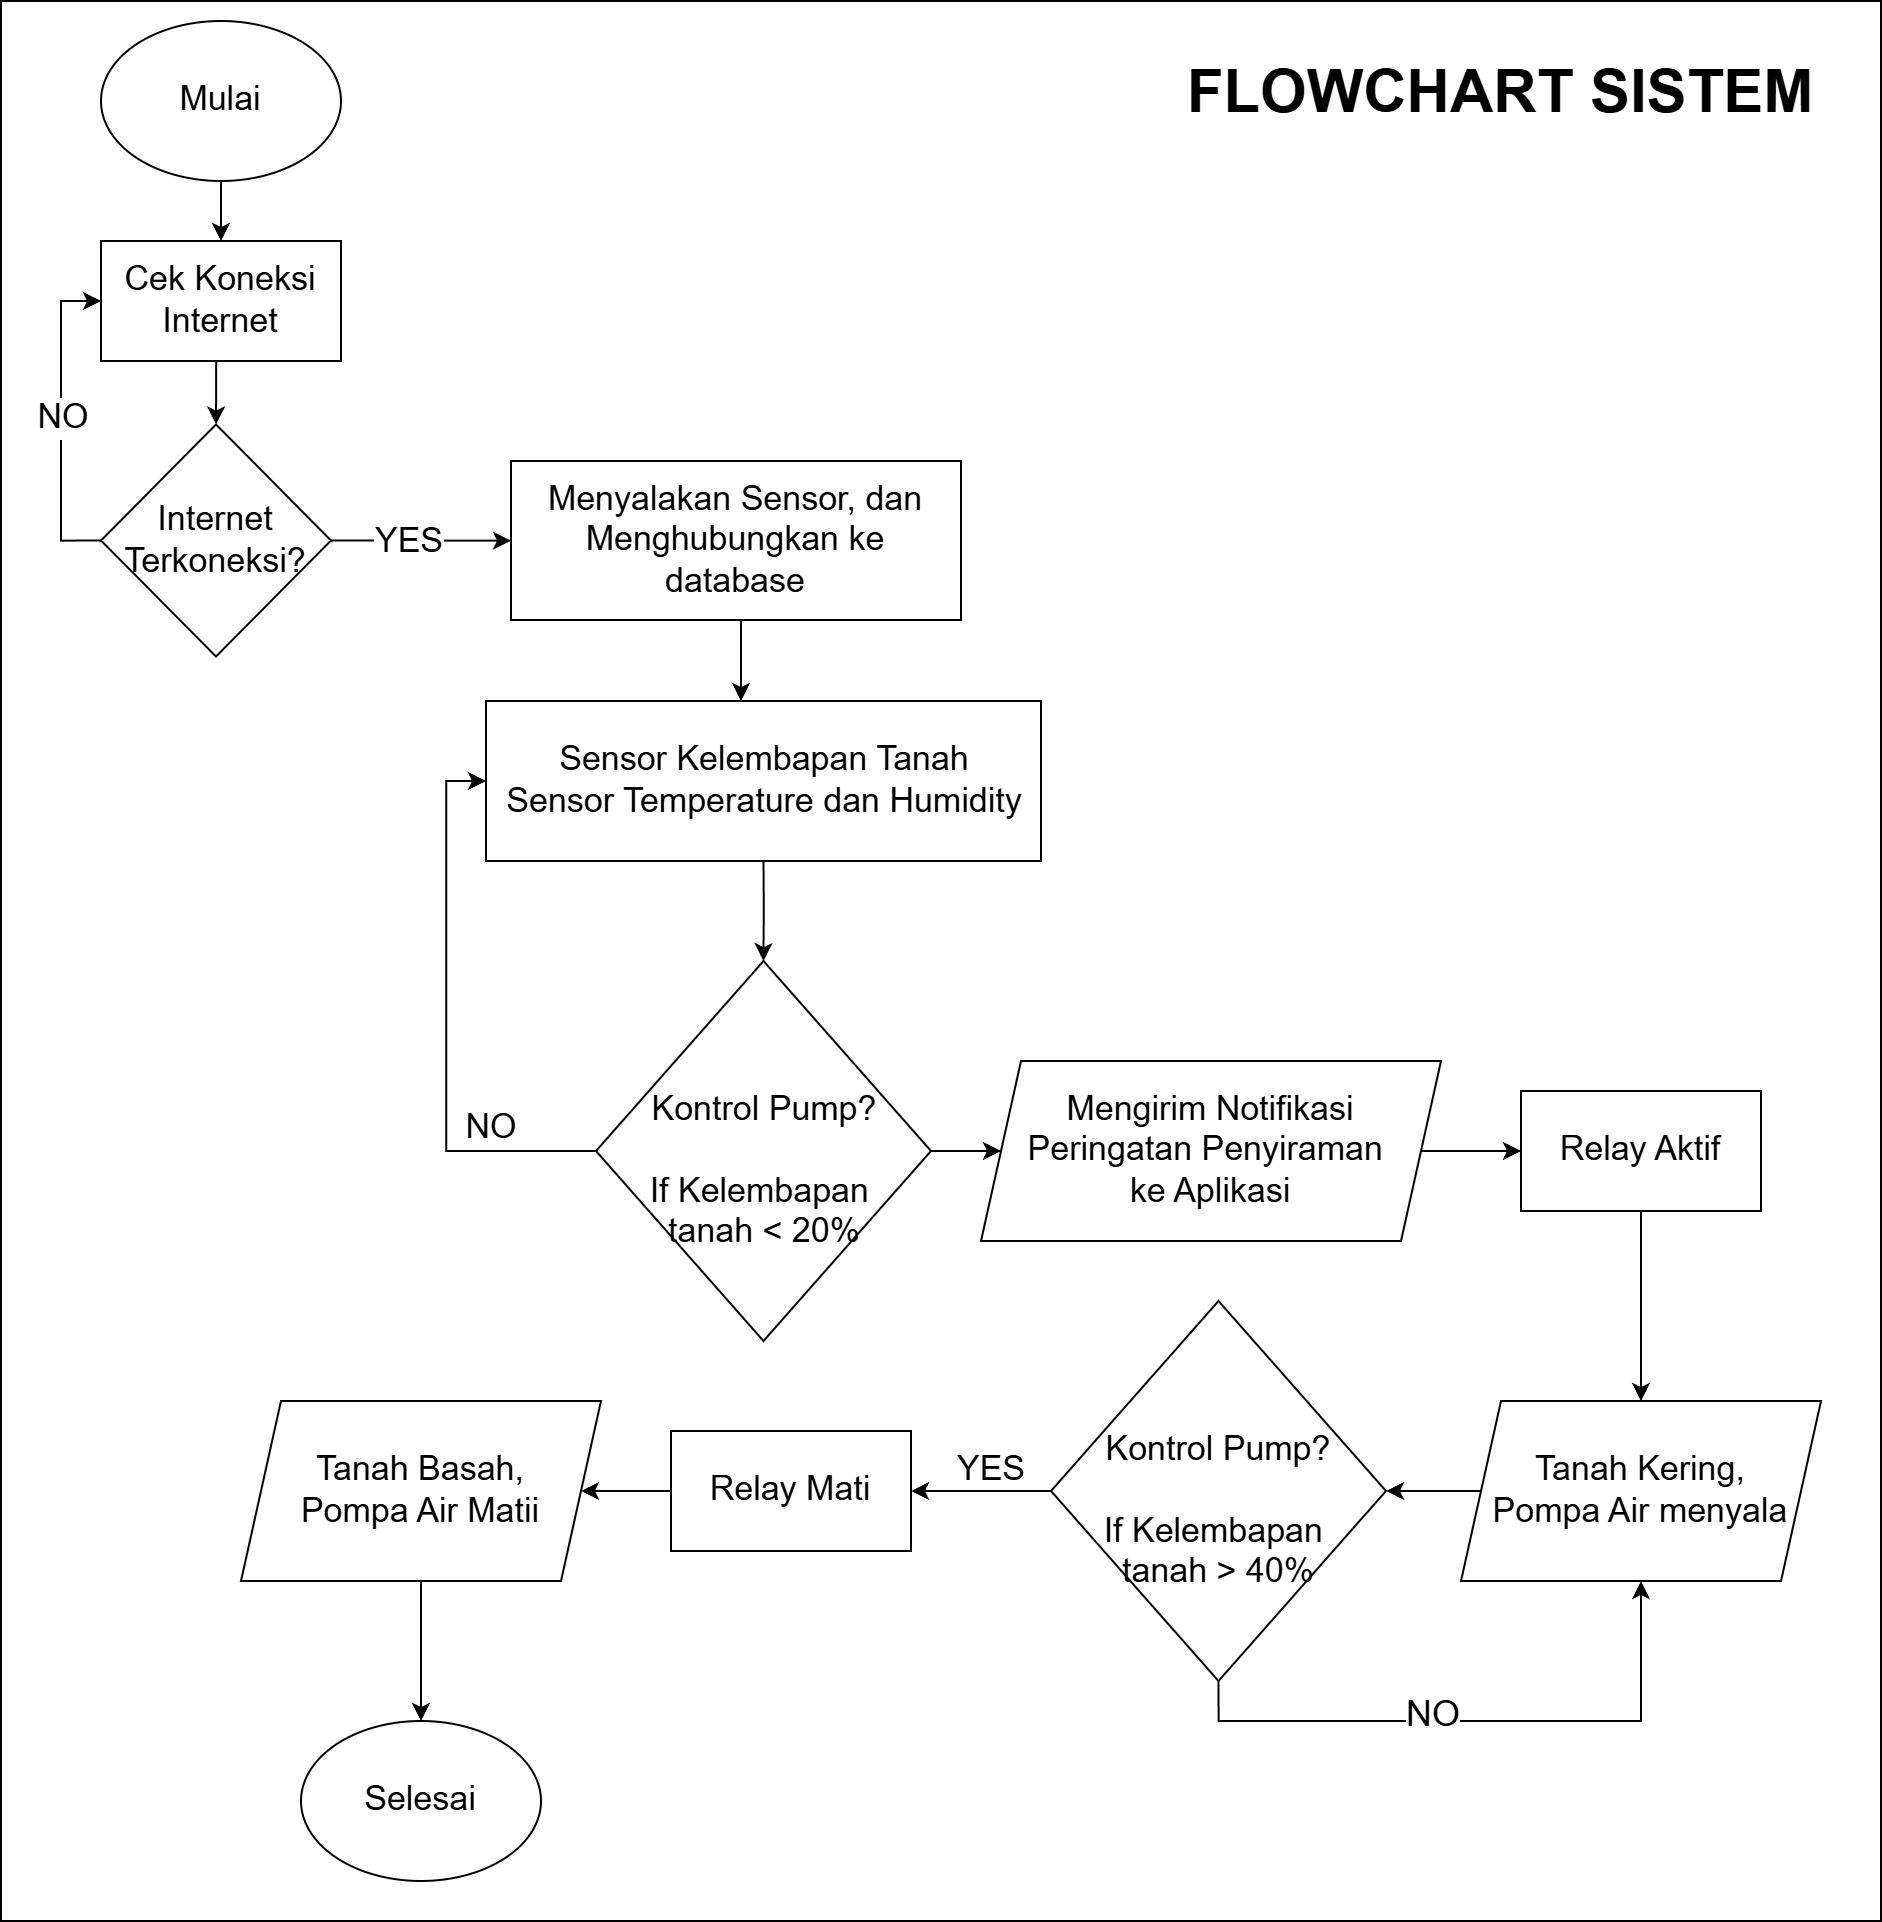

The diagram above was exported from draw.io. Its source (the exported page's mxGraphModel, read from the mxfile embedded in the PNG):
<mxGraphModel dx="2228" dy="1160" grid="1" gridSize="10" guides="1" tooltips="1" connect="1" arrows="1" fold="1" page="1" pageScale="1" pageWidth="1169" pageHeight="827" math="0" shadow="0">
  <root>
    <mxCell id="0" />
    <mxCell id="1" parent="0" />
    <mxCell id="t3teCv1evxNt8rys3ENp-11" value="" style="rounded=0;whiteSpace=wrap;html=1;" vertex="1" parent="1">
      <mxGeometry x="330" y="190" width="940" height="960" as="geometry" />
    </mxCell>
    <mxCell id="60sgInH_73ib43kMWyAr-4" style="edgeStyle=orthogonalEdgeStyle;rounded=0;orthogonalLoop=1;jettySize=auto;html=1;exitX=0.5;exitY=1;exitDx=0;exitDy=0;entryX=0.5;entryY=0;entryDx=0;entryDy=0;fontSize=17;" parent="1" source="60sgInH_73ib43kMWyAr-1" target="60sgInH_73ib43kMWyAr-2" edge="1">
      <mxGeometry relative="1" as="geometry" />
    </mxCell>
    <mxCell id="60sgInH_73ib43kMWyAr-1" value="&lt;font&gt;Mulai&lt;/font&gt;" style="ellipse;whiteSpace=wrap;html=1;fontSize=17;" parent="1" vertex="1">
      <mxGeometry x="380" y="200" width="120" height="80" as="geometry" />
    </mxCell>
    <mxCell id="60sgInH_73ib43kMWyAr-5" style="edgeStyle=orthogonalEdgeStyle;rounded=0;orthogonalLoop=1;jettySize=auto;html=1;exitX=0.5;exitY=1;exitDx=0;exitDy=0;entryX=0.5;entryY=0;entryDx=0;entryDy=0;fontSize=17;" parent="1" source="60sgInH_73ib43kMWyAr-2" target="60sgInH_73ib43kMWyAr-3" edge="1">
      <mxGeometry relative="1" as="geometry" />
    </mxCell>
    <mxCell id="60sgInH_73ib43kMWyAr-2" value="&lt;font&gt;Cek Koneksi Internet&lt;/font&gt;" style="rounded=0;whiteSpace=wrap;html=1;fontSize=17;" parent="1" vertex="1">
      <mxGeometry x="380" y="310" width="120" height="60" as="geometry" />
    </mxCell>
    <mxCell id="60sgInH_73ib43kMWyAr-6" style="edgeStyle=orthogonalEdgeStyle;rounded=0;orthogonalLoop=1;jettySize=auto;html=1;exitX=0;exitY=0.5;exitDx=0;exitDy=0;entryX=0;entryY=0.5;entryDx=0;entryDy=0;fontSize=17;" parent="1" source="60sgInH_73ib43kMWyAr-3" target="60sgInH_73ib43kMWyAr-2" edge="1">
      <mxGeometry relative="1" as="geometry" />
    </mxCell>
    <mxCell id="60sgInH_73ib43kMWyAr-7" value="NO" style="edgeLabel;html=1;align=center;verticalAlign=middle;resizable=0;points=[];fontSize=17;" parent="60sgInH_73ib43kMWyAr-6" connectable="0" vertex="1">
      <mxGeometry x="0.0162" relative="1" as="geometry">
        <mxPoint as="offset" />
      </mxGeometry>
    </mxCell>
    <mxCell id="60sgInH_73ib43kMWyAr-9" style="edgeStyle=orthogonalEdgeStyle;rounded=0;orthogonalLoop=1;jettySize=auto;html=1;exitX=1;exitY=0.5;exitDx=0;exitDy=0;fontSize=17;" parent="1" source="60sgInH_73ib43kMWyAr-3" target="60sgInH_73ib43kMWyAr-10" edge="1">
      <mxGeometry relative="1" as="geometry">
        <mxPoint x="560" y="459" as="targetPoint" />
      </mxGeometry>
    </mxCell>
    <mxCell id="60sgInH_73ib43kMWyAr-15" value="YES" style="edgeLabel;html=1;align=center;verticalAlign=middle;resizable=0;points=[];fontSize=17;" parent="60sgInH_73ib43kMWyAr-9" connectable="0" vertex="1">
      <mxGeometry x="-0.141" relative="1" as="geometry">
        <mxPoint as="offset" />
      </mxGeometry>
    </mxCell>
    <mxCell id="60sgInH_73ib43kMWyAr-3" value="&lt;font&gt;Internet Terkoneksi?&lt;/font&gt;" style="rhombus;whiteSpace=wrap;html=1;fontSize=17;" parent="1" vertex="1">
      <mxGeometry x="380" y="401.75" width="115" height="116" as="geometry" />
    </mxCell>
    <mxCell id="60sgInH_73ib43kMWyAr-11" style="edgeStyle=orthogonalEdgeStyle;rounded=0;orthogonalLoop=1;jettySize=auto;html=1;exitX=0.5;exitY=1;exitDx=0;exitDy=0;fontSize=17;" parent="1" source="60sgInH_73ib43kMWyAr-10" target="60sgInH_73ib43kMWyAr-12" edge="1">
      <mxGeometry relative="1" as="geometry">
        <mxPoint x="820" y="459" as="targetPoint" />
        <Array as="points">
          <mxPoint x="700" y="500" />
        </Array>
      </mxGeometry>
    </mxCell>
    <mxCell id="60sgInH_73ib43kMWyAr-10" value="&lt;font&gt;Menyalakan Sensor, dan Menghubungkan ke database&lt;/font&gt;" style="rounded=0;whiteSpace=wrap;html=1;fontSize=17;" parent="1" vertex="1">
      <mxGeometry x="585" y="420" width="225" height="79.5" as="geometry" />
    </mxCell>
    <mxCell id="60sgInH_73ib43kMWyAr-13" style="edgeStyle=orthogonalEdgeStyle;rounded=0;orthogonalLoop=1;jettySize=auto;html=1;exitX=0.5;exitY=1;exitDx=0;exitDy=0;fontSize=17;" parent="1" source="60sgInH_73ib43kMWyAr-12" target="60sgInH_73ib43kMWyAr-14" edge="1">
      <mxGeometry relative="1" as="geometry">
        <mxPoint x="715" y="767" as="targetPoint" />
      </mxGeometry>
    </mxCell>
    <mxCell id="60sgInH_73ib43kMWyAr-12" value="&lt;font&gt;Sensor Kelembapan Tanah&lt;/font&gt;&lt;div&gt;&lt;font&gt;Sensor Temperature dan Humidity&lt;/font&gt;&lt;/div&gt;" style="rounded=0;whiteSpace=wrap;html=1;fontSize=17;" parent="1" vertex="1">
      <mxGeometry x="572.5" y="540" width="277.5" height="80" as="geometry" />
    </mxCell>
    <mxCell id="t3teCv1evxNt8rys3ENp-2" style="edgeStyle=orthogonalEdgeStyle;rounded=0;orthogonalLoop=1;jettySize=auto;html=1;exitX=1;exitY=0.5;exitDx=0;exitDy=0;fontSize=17;" edge="1" parent="1" source="60sgInH_73ib43kMWyAr-14" target="t3teCv1evxNt8rys3ENp-3">
      <mxGeometry relative="1" as="geometry">
        <mxPoint x="870" y="769.5714285714287" as="targetPoint" />
      </mxGeometry>
    </mxCell>
    <mxCell id="t3teCv1evxNt8rys3ENp-4" style="edgeStyle=orthogonalEdgeStyle;rounded=0;orthogonalLoop=1;jettySize=auto;html=1;exitX=0;exitY=0.5;exitDx=0;exitDy=0;entryX=0;entryY=0.5;entryDx=0;entryDy=0;" edge="1" parent="1" source="60sgInH_73ib43kMWyAr-14" target="60sgInH_73ib43kMWyAr-12">
      <mxGeometry relative="1" as="geometry" />
    </mxCell>
    <mxCell id="60sgInH_73ib43kMWyAr-14" value="&lt;div&gt;&lt;font&gt;&lt;br&gt;&lt;/font&gt;&lt;/div&gt;&lt;font&gt;Kontrol Pump?&lt;/font&gt;&lt;div&gt;&lt;span style=&quot;background-color: transparent; color: light-dark(rgb(0, 0, 0), rgb(255, 255, 255));&quot;&gt;&lt;br&gt;&lt;/span&gt;&lt;/div&gt;&lt;div&gt;&lt;span style=&quot;background-color: transparent; color: light-dark(rgb(0, 0, 0), rgb(255, 255, 255));&quot;&gt;If Kelembapan&amp;nbsp;&lt;/span&gt;&lt;/div&gt;&lt;div&gt;&lt;div&gt;&lt;font&gt;tanah &amp;lt; 20%&lt;/font&gt;&lt;/div&gt;&lt;/div&gt;" style="rhombus;whiteSpace=wrap;html=1;fontSize=17;" parent="1" vertex="1">
      <mxGeometry x="627.5" y="670" width="167.5" height="190" as="geometry" />
    </mxCell>
    <mxCell id="t3teCv1evxNt8rys3ENp-6" style="edgeStyle=orthogonalEdgeStyle;rounded=0;orthogonalLoop=1;jettySize=auto;html=1;exitX=0.5;exitY=1;exitDx=0;exitDy=0;entryX=0.5;entryY=0;entryDx=0;entryDy=0;" edge="1" parent="1" source="60sgInH_73ib43kMWyAr-17" target="60sgInH_73ib43kMWyAr-20">
      <mxGeometry relative="1" as="geometry" />
    </mxCell>
    <mxCell id="60sgInH_73ib43kMWyAr-17" value="&lt;font&gt;Relay Aktif&lt;/font&gt;" style="rounded=0;whiteSpace=wrap;html=1;fontSize=17;" parent="1" vertex="1">
      <mxGeometry x="1090" y="735" width="120" height="60" as="geometry" />
    </mxCell>
    <mxCell id="t3teCv1evxNt8rys3ENp-7" style="edgeStyle=orthogonalEdgeStyle;rounded=0;orthogonalLoop=1;jettySize=auto;html=1;exitX=0;exitY=0.5;exitDx=0;exitDy=0;entryX=1;entryY=0.5;entryDx=0;entryDy=0;" edge="1" parent="1" source="60sgInH_73ib43kMWyAr-20" target="HjNrcwYIjPc8n3chzi8O-2">
      <mxGeometry relative="1" as="geometry" />
    </mxCell>
    <mxCell id="60sgInH_73ib43kMWyAr-20" value="&lt;div&gt;&lt;font&gt;Tanah Kering,&lt;/font&gt;&lt;div&gt;&lt;font&gt;Pompa Air&amp;nbsp;&lt;/font&gt;&lt;span style=&quot;background-color: initial;&quot;&gt;menyala&lt;/span&gt;&lt;/div&gt;&lt;/div&gt;" style="shape=parallelogram;perimeter=parallelogramPerimeter;whiteSpace=wrap;html=1;fixedSize=1;fontSize=17;" parent="1" vertex="1">
      <mxGeometry x="1060" y="890" width="180" height="90" as="geometry" />
    </mxCell>
    <mxCell id="60sgInH_73ib43kMWyAr-23" value="NO" style="text;html=1;align=center;verticalAlign=middle;resizable=0;points=[];autosize=1;strokeColor=none;fillColor=none;fontSize=17;" parent="1" vertex="1">
      <mxGeometry x="550" y="739" width="50" height="30" as="geometry" />
    </mxCell>
    <mxCell id="60sgInH_73ib43kMWyAr-25" value="&lt;font&gt;Selesai&lt;/font&gt;" style="ellipse;whiteSpace=wrap;html=1;fontSize=17;" parent="1" vertex="1">
      <mxGeometry x="480" y="1050" width="120" height="80" as="geometry" />
    </mxCell>
    <mxCell id="60sgInH_73ib43kMWyAr-28" value="&lt;b&gt;&lt;font&gt;FLOWCHART SISTEM&lt;/font&gt;&lt;/b&gt;" style="text;html=1;align=center;verticalAlign=middle;whiteSpace=wrap;rounded=0;fontSize=30;" parent="1" vertex="1">
      <mxGeometry x="910" y="220" width="340" height="30" as="geometry" />
    </mxCell>
    <mxCell id="HjNrcwYIjPc8n3chzi8O-26" style="edgeStyle=orthogonalEdgeStyle;rounded=0;orthogonalLoop=1;jettySize=auto;html=1;exitX=0;exitY=0.5;exitDx=0;exitDy=0;entryX=1;entryY=0.5;entryDx=0;entryDy=0;fontSize=17;" edge="1" parent="1" source="HjNrcwYIjPc8n3chzi8O-2" target="HjNrcwYIjPc8n3chzi8O-6">
      <mxGeometry relative="1" as="geometry" />
    </mxCell>
    <mxCell id="t3teCv1evxNt8rys3ENp-8" style="edgeStyle=orthogonalEdgeStyle;rounded=0;orthogonalLoop=1;jettySize=auto;html=1;exitX=0.5;exitY=1;exitDx=0;exitDy=0;entryX=0.5;entryY=1;entryDx=0;entryDy=0;" edge="1" parent="1" source="HjNrcwYIjPc8n3chzi8O-2" target="60sgInH_73ib43kMWyAr-20">
      <mxGeometry relative="1" as="geometry" />
    </mxCell>
    <mxCell id="t3teCv1evxNt8rys3ENp-9" value="&lt;font style=&quot;font-size: 18px;&quot;&gt;NO&lt;/font&gt;" style="edgeLabel;html=1;align=center;verticalAlign=middle;resizable=0;points=[];" vertex="1" connectable="0" parent="t3teCv1evxNt8rys3ENp-8">
      <mxGeometry x="-0.1641" y="4" relative="1" as="geometry">
        <mxPoint as="offset" />
      </mxGeometry>
    </mxCell>
    <mxCell id="HjNrcwYIjPc8n3chzi8O-2" value="&lt;div&gt;&lt;font&gt;&lt;br&gt;&lt;/font&gt;&lt;/div&gt;&lt;font&gt;Kontrol Pump?&lt;/font&gt;&lt;div&gt;&lt;span style=&quot;background-color: transparent; color: light-dark(rgb(0, 0, 0), rgb(255, 255, 255));&quot;&gt;&lt;br&gt;&lt;/span&gt;&lt;/div&gt;&lt;div&gt;&lt;span style=&quot;background-color: transparent; color: light-dark(rgb(0, 0, 0), rgb(255, 255, 255));&quot;&gt;If Kelembapan&amp;nbsp;&lt;/span&gt;&lt;/div&gt;&lt;div&gt;&lt;div&gt;&lt;font&gt;tanah &amp;gt; 40%&lt;/font&gt;&lt;/div&gt;&lt;/div&gt;" style="rhombus;whiteSpace=wrap;html=1;fontSize=17;" vertex="1" parent="1">
      <mxGeometry x="855" y="840" width="167.5" height="190" as="geometry" />
    </mxCell>
    <mxCell id="HjNrcwYIjPc8n3chzi8O-28" style="edgeStyle=orthogonalEdgeStyle;rounded=0;orthogonalLoop=1;jettySize=auto;html=1;exitX=0;exitY=0.5;exitDx=0;exitDy=0;entryX=1;entryY=0.5;entryDx=0;entryDy=0;fontSize=17;" edge="1" parent="1" source="HjNrcwYIjPc8n3chzi8O-6" target="HjNrcwYIjPc8n3chzi8O-7">
      <mxGeometry relative="1" as="geometry" />
    </mxCell>
    <mxCell id="HjNrcwYIjPc8n3chzi8O-6" value="&lt;font&gt;Relay Mati&lt;/font&gt;" style="rounded=0;whiteSpace=wrap;html=1;fontSize=17;" vertex="1" parent="1">
      <mxGeometry x="665" y="905" width="120" height="60" as="geometry" />
    </mxCell>
    <mxCell id="t3teCv1evxNt8rys3ENp-10" style="edgeStyle=orthogonalEdgeStyle;rounded=0;orthogonalLoop=1;jettySize=auto;html=1;exitX=0.5;exitY=1;exitDx=0;exitDy=0;entryX=0.5;entryY=0;entryDx=0;entryDy=0;" edge="1" parent="1" source="HjNrcwYIjPc8n3chzi8O-7" target="60sgInH_73ib43kMWyAr-25">
      <mxGeometry relative="1" as="geometry" />
    </mxCell>
    <mxCell id="HjNrcwYIjPc8n3chzi8O-7" value="&lt;font&gt;Tanah Basah,&lt;/font&gt;&lt;div&gt;&lt;font&gt;Pompa Air&amp;nbsp;&lt;/font&gt;&lt;span style=&quot;background-color: initial;&quot;&gt;Matii&lt;/span&gt;&lt;/div&gt;" style="shape=parallelogram;perimeter=parallelogramPerimeter;whiteSpace=wrap;html=1;fixedSize=1;fontSize=17;" vertex="1" parent="1">
      <mxGeometry x="450" y="890" width="180" height="90" as="geometry" />
    </mxCell>
    <mxCell id="HjNrcwYIjPc8n3chzi8O-10" value="YES" style="text;html=1;align=center;verticalAlign=middle;resizable=0;points=[];autosize=1;strokeColor=none;fillColor=none;fontSize=17;" vertex="1" parent="1">
      <mxGeometry x="795" y="910" width="60" height="30" as="geometry" />
    </mxCell>
    <mxCell id="t3teCv1evxNt8rys3ENp-5" style="edgeStyle=orthogonalEdgeStyle;rounded=0;orthogonalLoop=1;jettySize=auto;html=1;exitX=1;exitY=0.5;exitDx=0;exitDy=0;" edge="1" parent="1" source="t3teCv1evxNt8rys3ENp-3" target="60sgInH_73ib43kMWyAr-17">
      <mxGeometry relative="1" as="geometry" />
    </mxCell>
    <mxCell id="t3teCv1evxNt8rys3ENp-3" value="&lt;font&gt;Mengirim Notifikasi Peringatan Penyiraman&amp;nbsp;&lt;/font&gt;&lt;div&gt;&lt;font&gt;ke Aplikasi&lt;/font&gt;&lt;/div&gt;" style="shape=parallelogram;perimeter=parallelogramPerimeter;whiteSpace=wrap;html=1;fixedSize=1;fontSize=17;" vertex="1" parent="1">
      <mxGeometry x="820" y="720" width="230" height="90" as="geometry" />
    </mxCell>
  </root>
</mxGraphModel>